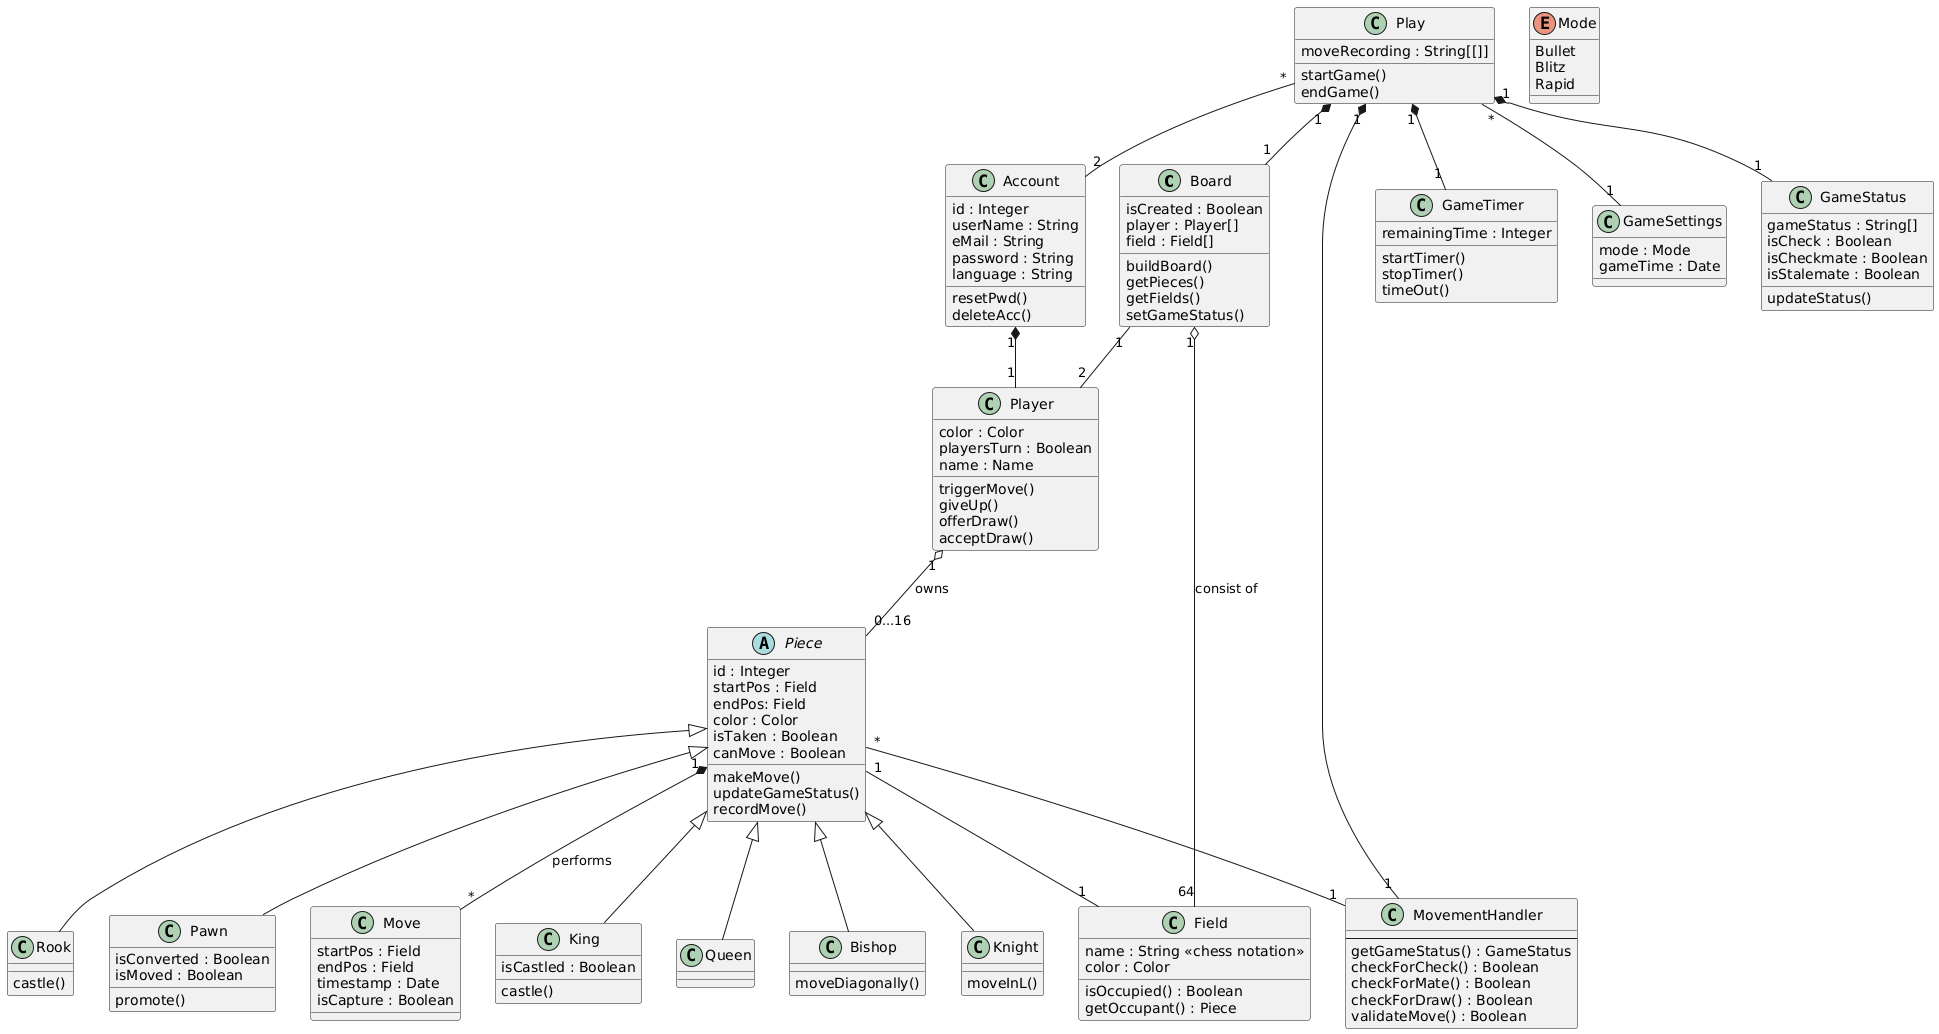

The diagram above was rendered by PlantUML. Its source (embedded in the PNG):
@startuml
'Classes
class Board {
  isCreated : Boolean
  player : Player[]
  field : Field[]
  buildBoard()
  getPieces()
  getFields()
  setGameStatus()
}
class Field {
  name : String <<chess notation>>
  color : Color
  isOccupied() : Boolean
  getOccupant() : Piece
}
abstract class Piece {
  id : Integer
  startPos : Field
  endPos: Field
  color : Color
  isTaken : Boolean
  canMove : Boolean
  makeMove()
  updateGameStatus()
  recordMove()
}
class King {
  isCastled : Boolean
  castle()
}
class Queen
class Bishop {
  moveDiagonally()
}
class Knight {
  moveInL()
}
class Rook {
  castle()
}
class Pawn {
  isConverted : Boolean
  isMoved : Boolean
  promote()
}
class Play {
  moveRecording : String[[]]
  startGame()
  endGame()
}

class GameTimer {
  remainingTime : Integer
  startTimer()
  stopTimer()
  timeOut()

}

class Player {
  color : Color
  playersTurn : Boolean
  name : Name
  triggerMove()
  giveUp()
  offerDraw()
  acceptDraw()
}

class Account {
  id : Integer
  userName : String
  eMail : String
  password : String
  language : String
  resetPwd()
  deleteAcc()
}

class MovementHandler {
  --
  getGameStatus() : GameStatus
  checkForCheck() : Boolean
  checkForMate() : Boolean
  checkForDraw() : Boolean
  validateMove() : Boolean
}

class GameSettings {
  mode : Mode
  gameTime : Date
}

class Move {
  startPos : Field
  endPos : Field
  timestamp : Date
  isCapture : Boolean
}

class GameStatus {
  gameStatus : String[]
  isCheck : Boolean
  isCheckmate : Boolean
  isStalemate : Boolean
  updateStatus()
}

enum Mode {
  Bullet
  Blitz
  Rapid
}

'Associations

Piece <|-- Knight
Piece <|-- Queen
Piece <|-- Rook
Piece <|-- Bishop
Piece <|-- King
Piece <|-- Pawn

Account "1" *-- "1" Player

Board "1" -- "2" Player 
Board "1" o-- "64" Field : consist of

Player "1" o-- "0...16" Piece : owns

Piece "1" -- "1" Field
Piece "*" -- "1" MovementHandler
Piece "1" *-- "*" Move : performs

Play "1" *-- "1" Board
Play "*" -- "1" GameSettings
Play "*" -- "2" Account
Play "1" *-- "1" MovementHandler
Play "1" *-- "1" GameStatus
Play "1" *-- "1" GameTimer
@enduml